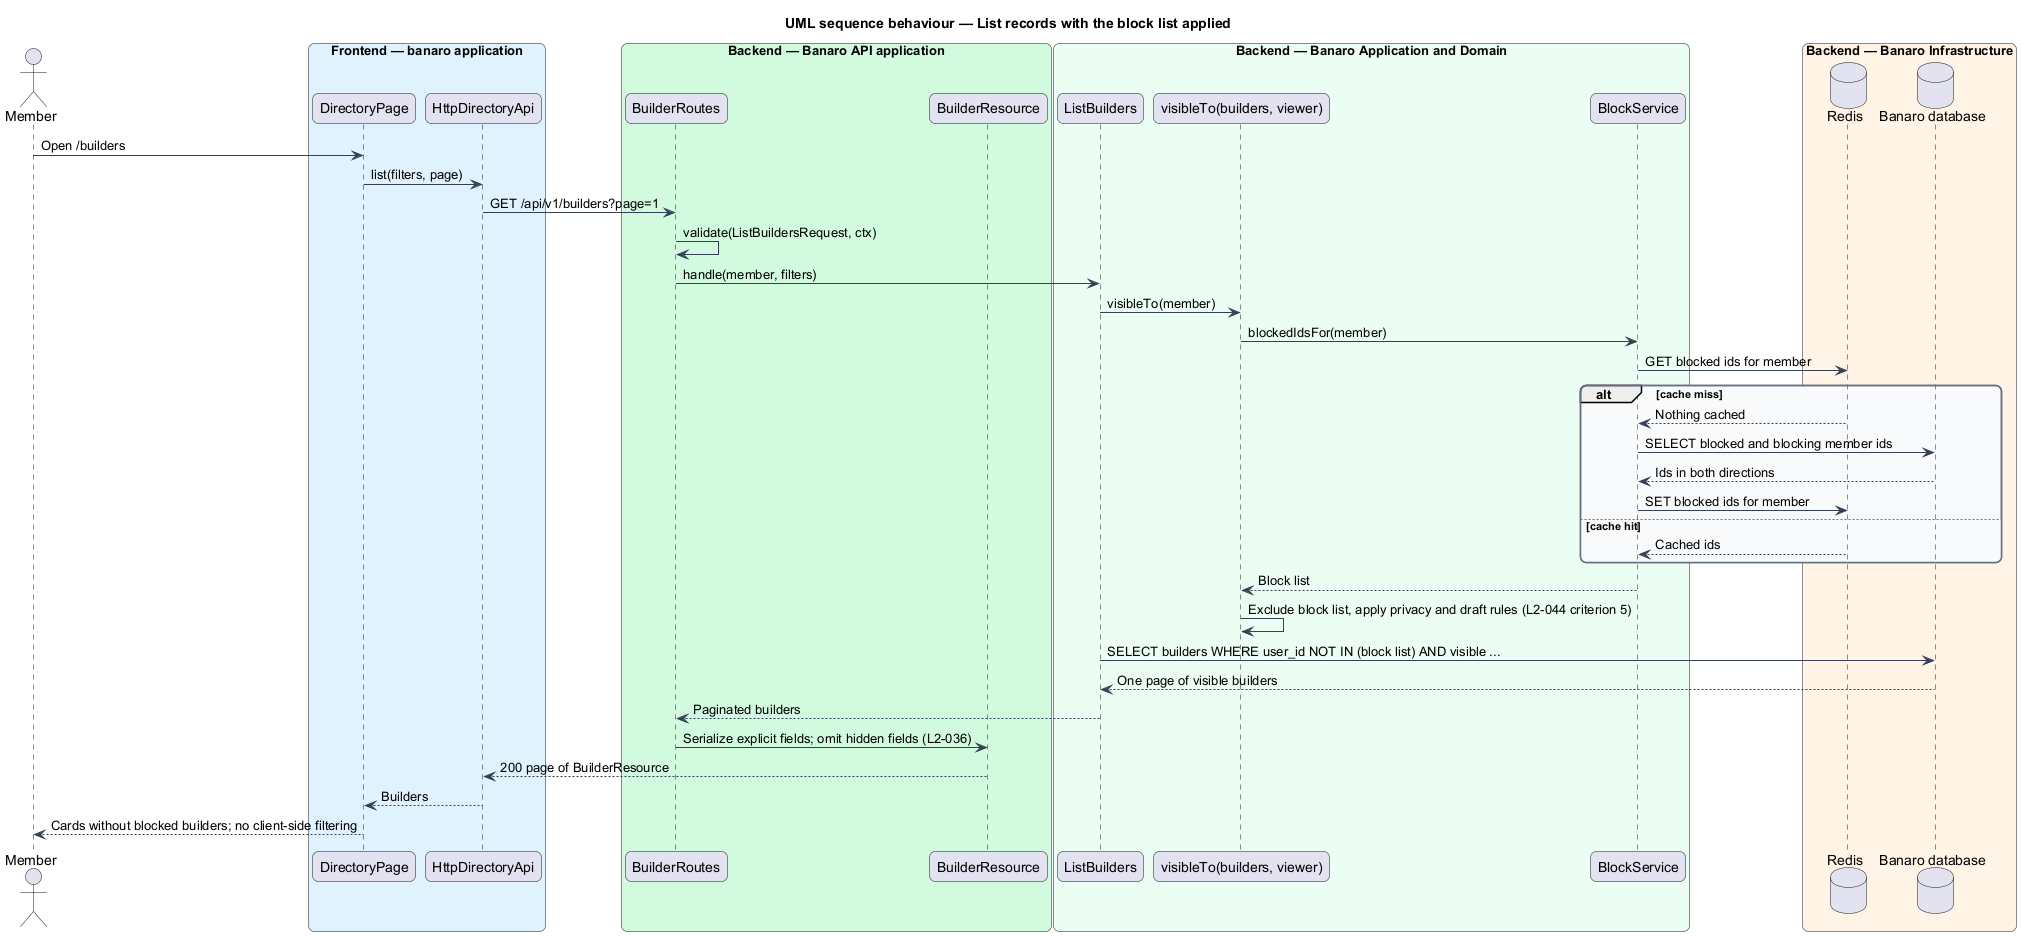

The diagram above was rendered by PlantUML. Its source (embedded in the PNG):
@startuml
title UML sequence behaviour — List records with the block list applied
skinparam backgroundColor #FFFFFF
skinparam shadowing false
skinparam roundcorner 12
skinparam defaultFontName Arial
skinparam ArrowColor #344054
skinparam rectangle {
  BorderColor #344054
  FontColor #101828
}
skinparam package {
  BorderColor #667085
  FontColor #101828
  BackgroundColor #F9FAFB
}
actor "Member" as actor
box "Frontend — banaro application" #E0F2FE
  participant "DirectoryPage" as page
  participant "HttpDirectoryApi" as client
end box
box "Backend — Banaro API application" #D1FADF
  participant "BuilderRoutes" as controller
  participant "BuilderResource" as resource
end box
box "Backend — Banaro Application and Domain" #ECFDF3
  participant "ListBuilders" as action
  participant "visibleTo(builders, viewer)" as scope
  participant "BlockService" as block
end box
box "Backend — Banaro Infrastructure" #FFF4E5
  database "Redis" as redis
  database "Banaro database" as db
end box

actor -> page : Open /builders
page -> client : list(filters, page)
client -> controller : GET /api/v1/builders?page=1
controller -> controller : validate(ListBuildersRequest, ctx)
controller -> action : handle(member, filters)
action -> scope : visibleTo(member)
scope -> block : blockedIdsFor(member)
block -> redis : GET blocked ids for member
alt cache miss
  redis --> block : Nothing cached
  block -> db : SELECT blocked and blocking member ids
  db --> block : Ids in both directions
  block -> redis : SET blocked ids for member
else cache hit
  redis --> block : Cached ids
end
block --> scope : Block list
scope -> scope : Exclude block list, apply privacy and draft rules (L2-044 criterion 5)
action -> db : SELECT builders WHERE user_id NOT IN (block list) AND visible ...
db --> action : One page of visible builders
action --> controller : Paginated builders
controller -> resource : Serialize explicit fields; omit hidden fields (L2-036)
resource --> client : 200 page of BuilderResource
client --> page : Builders
page --> actor : Cards without blocked builders; no client-side filtering
@enduml